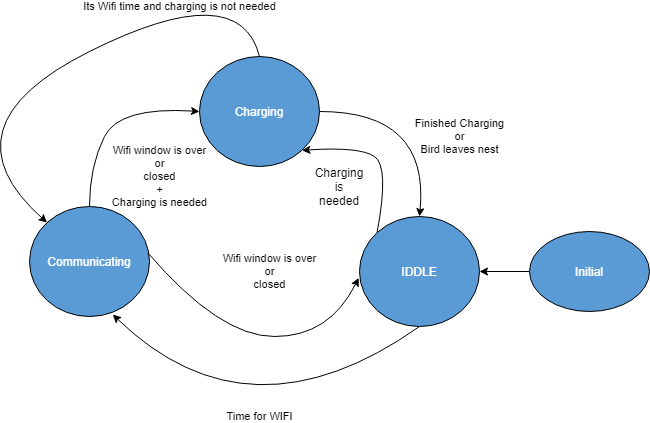

The diagram above was exported from draw.io. Its source (the exported page's mxGraphModel, read from the mxfile embedded in the PNG):
<mxGraphModel dx="981" dy="526" grid="1" gridSize="10" guides="1" tooltips="1" connect="1" arrows="1" fold="1" page="1" pageScale="1" pageWidth="827" pageHeight="1169" math="0" shadow="0">
  <root>
    <mxCell id="0" />
    <mxCell id="1" parent="0" />
    <mxCell id="rRkWEbGHpoSw0f3LIx2J-1" value="Charging&lt;br&gt;" style="ellipse;whiteSpace=wrap;html=1;fillColor=#5B9BD5;fontColor=#FFFFFF;" vertex="1" parent="1">
      <mxGeometry x="480" y="440" width="120" height="110" as="geometry" />
    </mxCell>
    <mxCell id="rRkWEbGHpoSw0f3LIx2J-2" value="IDDLE" style="ellipse;whiteSpace=wrap;html=1;fillColor=#5B9BD5;fontColor=#FFFFFF;" vertex="1" parent="1">
      <mxGeometry x="640" y="600" width="120" height="110" as="geometry" />
    </mxCell>
    <mxCell id="rRkWEbGHpoSw0f3LIx2J-3" value="Communicating" style="ellipse;whiteSpace=wrap;html=1;fillColor=#5B9BD5;fontColor=#FFFFFF;" vertex="1" parent="1">
      <mxGeometry x="310" y="590" width="120" height="110" as="geometry" />
    </mxCell>
    <mxCell id="rRkWEbGHpoSw0f3LIx2J-4" value="Wifi window is over&lt;br&gt;or&lt;br&gt;closed&lt;br&gt;+&lt;br&gt;Charging is needed" style="curved=1;endArrow=classic;html=1;exitX=0.5;exitY=0;exitDx=0;exitDy=0;entryX=0;entryY=0.5;entryDx=0;entryDy=0;labelBackgroundColor=none;" edge="1" parent="1" source="rRkWEbGHpoSw0f3LIx2J-3" target="rRkWEbGHpoSw0f3LIx2J-1">
      <mxGeometry x="-0.3339" y="-67" width="50" height="50" relative="1" as="geometry">
        <mxPoint x="510" y="670" as="sourcePoint" />
        <mxPoint x="560" y="620" as="targetPoint" />
        <Array as="points">
          <mxPoint x="370" y="550" />
          <mxPoint x="400" y="490" />
        </Array>
        <mxPoint as="offset" />
      </mxGeometry>
    </mxCell>
    <mxCell id="rRkWEbGHpoSw0f3LIx2J-5" value="Finished Charging&lt;br&gt;or&lt;br&gt;Bird leaves nest" style="curved=1;endArrow=classic;html=1;exitX=1;exitY=0.5;exitDx=0;exitDy=0;entryX=0.5;entryY=0;entryDx=0;entryDy=0;labelBackgroundColor=none;" edge="1" parent="1" source="rRkWEbGHpoSw0f3LIx2J-1" target="rRkWEbGHpoSw0f3LIx2J-2">
      <mxGeometry x="0.2256" y="32" width="50" height="50" relative="1" as="geometry">
        <mxPoint x="640" y="560" as="sourcePoint" />
        <mxPoint x="690" y="510" as="targetPoint" />
        <Array as="points">
          <mxPoint x="710" y="495" />
        </Array>
        <mxPoint as="offset" />
      </mxGeometry>
    </mxCell>
    <mxCell id="rRkWEbGHpoSw0f3LIx2J-6" value="Time for WIFI" style="curved=1;endArrow=classic;html=1;exitX=0.5;exitY=1;exitDx=0;exitDy=0;entryX=0.694;entryY=0.982;entryDx=0;entryDy=0;entryPerimeter=0;labelBackgroundColor=none;" edge="1" parent="1" source="rRkWEbGHpoSw0f3LIx2J-2" target="rRkWEbGHpoSw0f3LIx2J-3">
      <mxGeometry x="-0.0826" y="-19" width="50" height="50" relative="1" as="geometry">
        <mxPoint x="510" y="710" as="sourcePoint" />
        <mxPoint x="610" y="814.9999999999999" as="targetPoint" />
        <Array as="points">
          <mxPoint x="530" y="830" />
        </Array>
        <mxPoint as="offset" />
      </mxGeometry>
    </mxCell>
    <mxCell id="rRkWEbGHpoSw0f3LIx2J-7" value="&#10;&#10;&lt;span style=&quot;color: rgb(0, 0, 0); font-family: helvetica; font-size: 11px; font-style: normal; font-weight: 400; letter-spacing: normal; text-align: center; text-indent: 0px; text-transform: none; word-spacing: 0px; display: inline; float: none;&quot;&gt;Wifi window is over&lt;/span&gt;&lt;br style=&quot;color: rgb(0, 0, 0); font-family: helvetica; font-size: 11px; font-style: normal; font-weight: 400; letter-spacing: normal; text-align: center; text-indent: 0px; text-transform: none; word-spacing: 0px;&quot;&gt;&lt;span style=&quot;color: rgb(0, 0, 0); font-family: helvetica; font-size: 11px; font-style: normal; font-weight: 400; letter-spacing: normal; text-align: center; text-indent: 0px; text-transform: none; word-spacing: 0px; display: inline; float: none;&quot;&gt;or&lt;/span&gt;&lt;br style=&quot;color: rgb(0, 0, 0); font-family: helvetica; font-size: 11px; font-style: normal; font-weight: 400; letter-spacing: normal; text-align: center; text-indent: 0px; text-transform: none; word-spacing: 0px;&quot;&gt;&lt;span style=&quot;color: rgb(0, 0, 0); font-family: helvetica; font-size: 11px; font-style: normal; font-weight: 400; letter-spacing: normal; text-align: center; text-indent: 0px; text-transform: none; word-spacing: 0px; display: inline; float: none;&quot;&gt;closed&lt;/span&gt;&#10;&#10;" style="curved=1;endArrow=classic;html=1;exitX=0.986;exitY=0.421;exitDx=0;exitDy=0;exitPerimeter=0;entryX=-0.007;entryY=0.558;entryDx=0;entryDy=0;entryPerimeter=0;labelBackgroundColor=none;" edge="1" parent="1" source="rRkWEbGHpoSw0f3LIx2J-3" target="rRkWEbGHpoSw0f3LIx2J-2">
      <mxGeometry x="0.1215" y="65" width="50" height="50" relative="1" as="geometry">
        <mxPoint x="510" y="620" as="sourcePoint" />
        <mxPoint x="560" y="570" as="targetPoint" />
        <Array as="points">
          <mxPoint x="500" y="720" />
          <mxPoint x="610" y="720" />
        </Array>
        <mxPoint as="offset" />
      </mxGeometry>
    </mxCell>
    <mxCell id="rRkWEbGHpoSw0f3LIx2J-8" value="" style="curved=1;endArrow=classic;html=1;entryX=1;entryY=1;entryDx=0;entryDy=0;exitX=0;exitY=0;exitDx=0;exitDy=0;" edge="1" parent="1" source="rRkWEbGHpoSw0f3LIx2J-2" target="rRkWEbGHpoSw0f3LIx2J-1">
      <mxGeometry width="50" height="50" relative="1" as="geometry">
        <mxPoint x="510" y="620" as="sourcePoint" />
        <mxPoint x="560" y="570" as="targetPoint" />
        <Array as="points">
          <mxPoint x="670" y="550" />
          <mxPoint x="640" y="530" />
        </Array>
      </mxGeometry>
    </mxCell>
    <mxCell id="rRkWEbGHpoSw0f3LIx2J-9" value="Charging is needed" style="text;html=1;strokeColor=none;fillColor=none;align=center;verticalAlign=middle;whiteSpace=wrap;rounded=0;" vertex="1" parent="1">
      <mxGeometry x="600" y="560" width="40" height="20" as="geometry" />
    </mxCell>
    <mxCell id="rRkWEbGHpoSw0f3LIx2J-10" value="Its Wifi time and charging is not needed" style="curved=1;endArrow=classic;html=1;exitX=0.5;exitY=0;exitDx=0;exitDy=0;entryX=0;entryY=0;entryDx=0;entryDy=0;labelBackgroundColor=none;" edge="1" parent="1" source="rRkWEbGHpoSw0f3LIx2J-1" target="rRkWEbGHpoSw0f3LIx2J-3">
      <mxGeometry x="-0.4679" width="50" height="50" relative="1" as="geometry">
        <mxPoint x="510" y="690" as="sourcePoint" />
        <mxPoint x="560" y="640" as="targetPoint" />
        <Array as="points">
          <mxPoint x="520" y="360" />
          <mxPoint x="220" y="510" />
        </Array>
        <mxPoint as="offset" />
      </mxGeometry>
    </mxCell>
    <mxCell id="rRkWEbGHpoSw0f3LIx2J-11" value="" style="edgeStyle=orthogonalEdgeStyle;rounded=0;orthogonalLoop=1;jettySize=auto;html=1;" edge="1" parent="1" source="rRkWEbGHpoSw0f3LIx2J-12" target="rRkWEbGHpoSw0f3LIx2J-2">
      <mxGeometry relative="1" as="geometry" />
    </mxCell>
    <mxCell id="rRkWEbGHpoSw0f3LIx2J-12" value="Initial" style="ellipse;whiteSpace=wrap;html=1;fillColor=#5B9BD5;fontColor=#FFFFFF;" vertex="1" parent="1">
      <mxGeometry x="810" y="615" width="120" height="80" as="geometry" />
    </mxCell>
  </root>
</mxGraphModel>